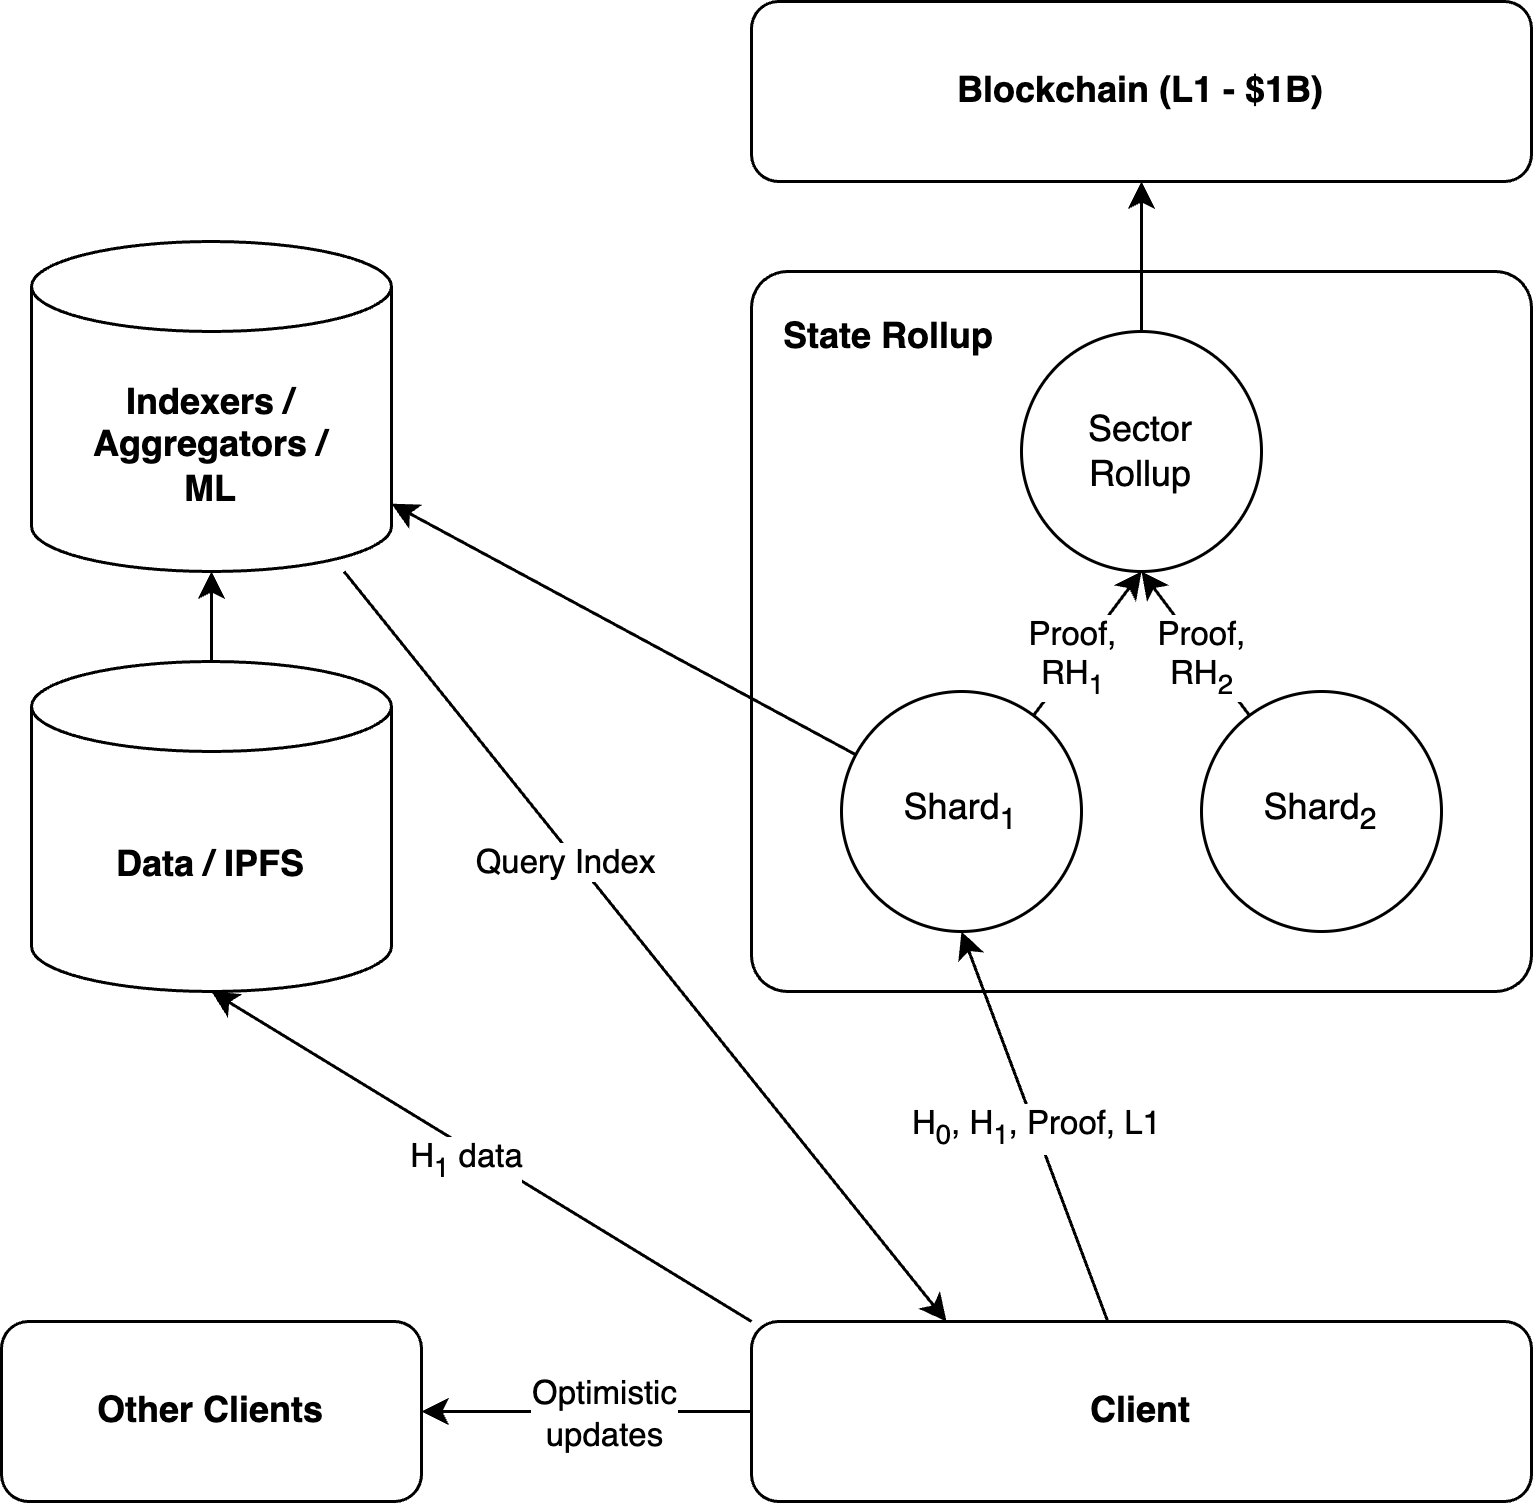

The diagram above was exported from draw.io. Its source (the exported page's mxGraphModel, read from the mxfile embedded in the PNG):
<mxGraphModel dx="925" dy="553" grid="1" gridSize="10" guides="1" tooltips="1" connect="1" arrows="1" fold="1" page="1" pageScale="1" pageWidth="827" pageHeight="1169" math="0" shadow="0">
  <root>
    <mxCell id="0" />
    <mxCell id="1" parent="0" />
    <mxCell id="2" value="" style="rounded=1;whiteSpace=wrap;html=1;arcSize=5;" vertex="1" parent="1">
      <mxGeometry x="290" y="710" width="260" height="240" as="geometry" />
    </mxCell>
    <mxCell id="3" style="edgeStyle=none;rounded=0;orthogonalLoop=1;jettySize=auto;html=1;entryX=0.5;entryY=1;entryDx=0;entryDy=0;entryPerimeter=0;exitX=0;exitY=0;exitDx=0;exitDy=0;" edge="1" source="9" target="13" parent="1">
      <mxGeometry relative="1" as="geometry" />
    </mxCell>
    <mxCell id="4" value="H&lt;sub&gt;1&lt;/sub&gt; data" style="edgeLabel;html=1;align=center;verticalAlign=middle;resizable=0;points=[];" connectable="0" vertex="1" parent="3">
      <mxGeometry x="0.0438" y="4" relative="1" as="geometry">
        <mxPoint as="offset" />
      </mxGeometry>
    </mxCell>
    <mxCell id="5" style="edgeStyle=none;rounded=0;orthogonalLoop=1;jettySize=auto;html=1;entryX=0.5;entryY=1;entryDx=0;entryDy=0;" edge="1" source="9" target="17" parent="1">
      <mxGeometry relative="1" as="geometry" />
    </mxCell>
    <mxCell id="6" value="H&lt;sub&gt;0&lt;/sub&gt;, H&lt;sub&gt;1&lt;/sub&gt;, Proof, L1" style="edgeLabel;html=1;align=center;verticalAlign=middle;resizable=0;points=[];" connectable="0" vertex="1" parent="5">
      <mxGeometry x="-0.0008" relative="1" as="geometry">
        <mxPoint as="offset" />
      </mxGeometry>
    </mxCell>
    <mxCell id="7" style="edgeStyle=none;rounded=0;orthogonalLoop=1;jettySize=auto;html=1;entryX=1;entryY=0.5;entryDx=0;entryDy=0;fillColor=#CCFFCC;" edge="1" source="9" target="26" parent="1">
      <mxGeometry relative="1" as="geometry" />
    </mxCell>
    <mxCell id="8" value="Optimistic &lt;br&gt;updates" style="edgeLabel;html=1;align=center;verticalAlign=middle;resizable=0;points=[];" connectable="0" vertex="1" parent="7">
      <mxGeometry x="0.1391" y="-1" relative="1" as="geometry">
        <mxPoint x="13" y="1" as="offset" />
      </mxGeometry>
    </mxCell>
    <mxCell id="9" value="Client" style="rounded=1;whiteSpace=wrap;html=1;fontStyle=1" vertex="1" parent="1">
      <mxGeometry x="290" y="1060" width="260" height="60" as="geometry" />
    </mxCell>
    <mxCell id="10" style="edgeStyle=none;rounded=0;orthogonalLoop=1;jettySize=auto;html=1;entryX=0.5;entryY=1;entryDx=0;entryDy=0;fillColor=#CCFFCC;" edge="1" source="11" target="25" parent="1">
      <mxGeometry relative="1" as="geometry" />
    </mxCell>
    <mxCell id="11" value="Sector&lt;br&gt;Rollup" style="ellipse;whiteSpace=wrap;html=1;aspect=fixed;" vertex="1" parent="1">
      <mxGeometry x="380" y="730" width="80" height="80" as="geometry" />
    </mxCell>
    <mxCell id="12" style="edgeStyle=none;rounded=0;orthogonalLoop=1;jettySize=auto;html=1;fillColor=#CCFFCC;" edge="1" source="13" target="24" parent="1">
      <mxGeometry relative="1" as="geometry" />
    </mxCell>
    <mxCell id="13" value="Data / IPFS" style="shape=cylinder3;whiteSpace=wrap;html=1;boundedLbl=1;backgroundOutline=1;size=15;fontStyle=1" vertex="1" parent="1">
      <mxGeometry x="50" y="840" width="120" height="110" as="geometry" />
    </mxCell>
    <mxCell id="14" style="edgeStyle=none;rounded=0;orthogonalLoop=1;jettySize=auto;html=1;entryX=0.5;entryY=1;entryDx=0;entryDy=0;" edge="1" source="17" target="11" parent="1">
      <mxGeometry relative="1" as="geometry" />
    </mxCell>
    <mxCell id="15" value="Proof,&lt;br&gt;RH&lt;sub&gt;1&lt;/sub&gt;" style="edgeLabel;html=1;align=center;verticalAlign=middle;resizable=0;points=[];" connectable="0" vertex="1" parent="14">
      <mxGeometry x="-0.2333" y="1" relative="1" as="geometry">
        <mxPoint y="-1" as="offset" />
      </mxGeometry>
    </mxCell>
    <mxCell id="16" style="edgeStyle=none;rounded=0;orthogonalLoop=1;jettySize=auto;html=1;fillColor=#CCFFCC;" edge="1" source="17" target="24" parent="1">
      <mxGeometry relative="1" as="geometry" />
    </mxCell>
    <mxCell id="17" value="Shard&lt;sub&gt;1&lt;/sub&gt;&lt;sub&gt;&lt;br&gt;&lt;/sub&gt;" style="ellipse;whiteSpace=wrap;html=1;aspect=fixed;" vertex="1" parent="1">
      <mxGeometry x="320" y="850" width="80" height="80" as="geometry" />
    </mxCell>
    <mxCell id="18" value="" style="edgeStyle=none;rounded=0;orthogonalLoop=1;jettySize=auto;html=1;entryX=0.5;entryY=1;entryDx=0;entryDy=0;" edge="1" source="20" target="11" parent="1">
      <mxGeometry relative="1" as="geometry" />
    </mxCell>
    <mxCell id="19" value="Proof,&lt;br&gt;RH&lt;sub&gt;2&lt;/sub&gt;" style="edgeLabel;html=1;align=center;verticalAlign=middle;resizable=0;points=[];" connectable="0" vertex="1" parent="18">
      <mxGeometry x="-0.1" y="1" relative="1" as="geometry">
        <mxPoint x="1" y="2" as="offset" />
      </mxGeometry>
    </mxCell>
    <mxCell id="20" value="Shard&lt;sub&gt;2&lt;/sub&gt;&lt;sub&gt;&lt;br&gt;&lt;/sub&gt;" style="ellipse;whiteSpace=wrap;html=1;aspect=fixed;" vertex="1" parent="1">
      <mxGeometry x="440" y="850" width="80" height="80" as="geometry" />
    </mxCell>
    <mxCell id="21" value="State Rollup" style="text;html=1;strokeColor=none;fillColor=none;align=left;verticalAlign=middle;whiteSpace=wrap;rounded=0;fontStyle=1" vertex="1" parent="1">
      <mxGeometry x="299" y="717" width="110" height="30" as="geometry" />
    </mxCell>
    <mxCell id="22" style="edgeStyle=none;rounded=0;orthogonalLoop=1;jettySize=auto;html=1;entryX=0.25;entryY=0;entryDx=0;entryDy=0;fillColor=#CCFFCC;" edge="1" source="24" target="9" parent="1">
      <mxGeometry relative="1" as="geometry" />
    </mxCell>
    <mxCell id="23" value="Query Index" style="edgeLabel;html=1;align=center;verticalAlign=middle;resizable=0;points=[];" connectable="0" vertex="1" parent="22">
      <mxGeometry x="-0.2424" y="-3" relative="1" as="geometry">
        <mxPoint as="offset" />
      </mxGeometry>
    </mxCell>
    <mxCell id="24" value="Indexers / Aggregators /&lt;br&gt;ML" style="shape=cylinder3;whiteSpace=wrap;html=1;boundedLbl=1;backgroundOutline=1;size=15;fontStyle=1" vertex="1" parent="1">
      <mxGeometry x="50" y="700" width="120" height="110" as="geometry" />
    </mxCell>
    <mxCell id="25" value="Blockchain (L1 - $1B)" style="rounded=1;whiteSpace=wrap;html=1;fontStyle=1" vertex="1" parent="1">
      <mxGeometry x="290" y="620" width="260" height="60" as="geometry" />
    </mxCell>
    <mxCell id="26" value="Other Clients" style="rounded=1;whiteSpace=wrap;html=1;fontStyle=1" vertex="1" parent="1">
      <mxGeometry x="40" y="1060" width="140" height="60" as="geometry" />
    </mxCell>
  </root>
</mxGraphModel>